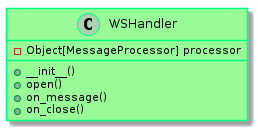

The diagram above was rendered by PlantUML. Its source (embedded in the PNG):
@startuml
    skinparam class {
            BackgroundColor PaleGreen
            ArrowColor SeaGreen
            BorderColor SpringGreen
    }

    class WSHandler {
        -Object[MessageProcessor] processor
        +__init__()
        +open()
        +on_message()
        +on_close()
    }


@enduml